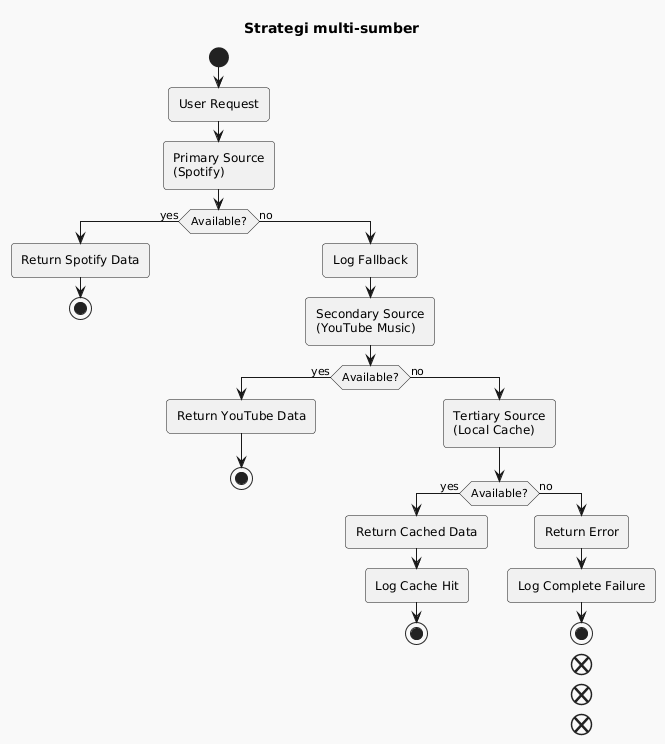

The diagram above was rendered by PlantUML. Its source (embedded in the PNG):
@startuml

skinparam BackgroundColor F9F9F9
skinparam shadowing false
skinparam RoundCorner 7
skinparam ArrowColor 191919
skinparam FontColor 191919
skinparam SequenceLifeLineBorderColor 393939
skinparam SequenceGroupHeaderFontColor 191919
skinparam SequenceGroupFontColor 393939
skinparam SequenceGroupBorderColor 393939
skinparam SequenceGroupBorderThickness 1

skinparam sequenceDivider {
    BorderColor 191919
    BorderThickness 1
    FontColor 191919
}

skinparam participant {
    BackgroundColor E55756
    BorderColor 191919
    FontColor F9F9F9
    BorderThickness 1.5
}

skinparam database {
    BackgroundColor A4DBD8
    BorderColor 191919
    FontColor 191919
}

skinparam entity {
    BackgroundColor EFBABC
    BorderColor 191919
    FontColor 191919
}

skinparam note {
    BackgroundColor e5e5e5
    BorderColor 191919
    FontColor 191919
    BorderThickness 1.5
}

skinparam actor {
    BackgroundColor 191919
    BorderColor 191919
    FontColor 191919
}

skinparam boundary {
    BackgroundColor EFBABC
    BorderColor 191919
    FontColor 191919
}

skinparam control {
    BackgroundColor EFBABC
    BorderColor 191919
    FontColor 191919
}

skinparam collections {
    BackgroundColor E55756
    BorderColor 191919
    FontColor 191919
    BorderThickness 1.5
}

skinparam queue {
    BackgroundColor E55756
    BorderColor 191919
    FontColor FFF
    BorderThickness 1.5
}

title Strategi multi-sumber
start

:User Request;

:Primary Source\n(Spotify);

if (Available?) then (yes)
  :Return Spotify Data;
  stop
else (no)
  :Log Fallback;
  :Secondary Source\n(YouTube Music);

  if (Available?) then (yes)
    :Return YouTube Data;
    stop
  else (no)
    :Tertiary Source\n(Local Cache);

    if (Available?) then (yes)
      :Return Cached Data;
      :Log Cache Hit;
      stop
    else (no)
      :Return Error;
      :Log Complete Failure;
      stop
    end
  end
end

@enduml